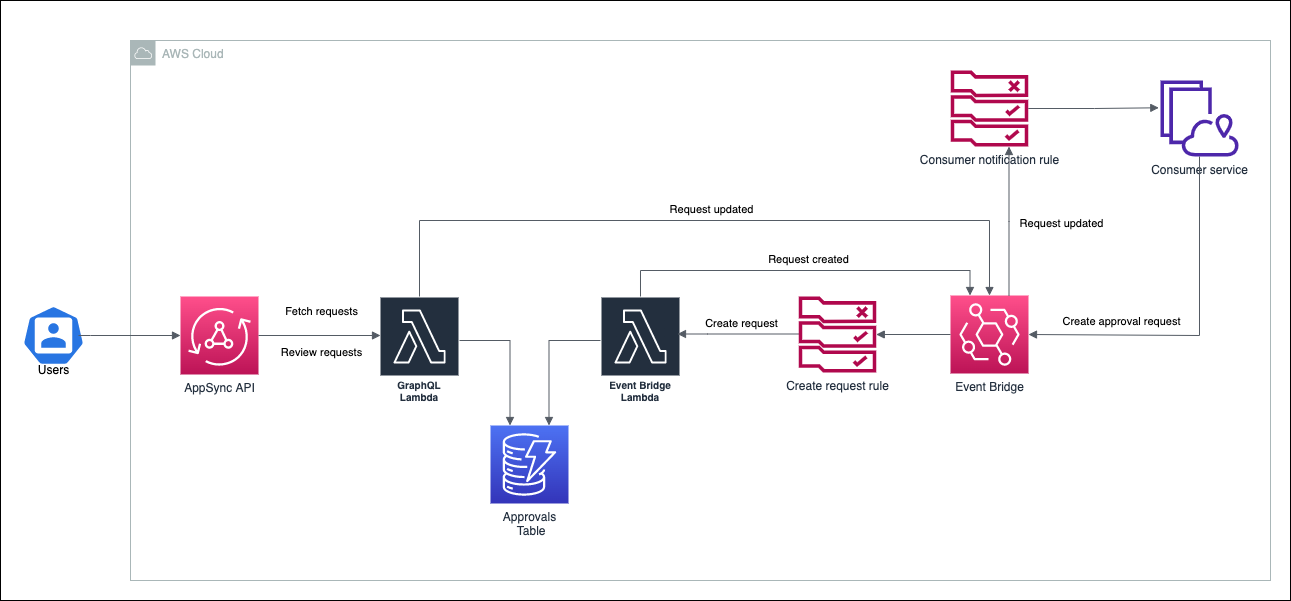

The diagram above was exported from draw.io. Its source (the exported page's mxGraphModel, read from the mxfile embedded in the PNG):
<mxGraphModel dx="1357" dy="1269" grid="1" gridSize="10" guides="1" tooltips="1" connect="1" arrows="1" fold="1" page="1" pageScale="1" pageWidth="827" pageHeight="1169" math="0" shadow="0">
  <root>
    <mxCell id="0" />
    <mxCell id="1" parent="0" />
    <mxCell id="UYvxVr7mV53rUJFuFl5B-45" value="" style="rounded=0;whiteSpace=wrap;html=1;" vertex="1" parent="1">
      <mxGeometry x="20" y="160" width="1290" height="600" as="geometry" />
    </mxCell>
    <mxCell id="UYvxVr7mV53rUJFuFl5B-1" value="AWS Cloud" style="sketch=0;outlineConnect=0;gradientColor=none;html=1;whiteSpace=wrap;fontSize=12;fontStyle=0;shape=mxgraph.aws4.group;grIcon=mxgraph.aws4.group_aws_cloud;strokeColor=#AAB7B8;fillColor=none;verticalAlign=top;align=left;spacingLeft=30;fontColor=#AAB7B8;dashed=0;" vertex="1" parent="1">
      <mxGeometry x="150" y="200" width="1140" height="540" as="geometry" />
    </mxCell>
    <mxCell id="UYvxVr7mV53rUJFuFl5B-2" value="Users" style="sketch=0;html=1;dashed=0;whitespace=wrap;fillColor=#2875E2;strokeColor=#ffffff;points=[[0.005,0.63,0],[0.1,0.2,0],[0.9,0.2,0],[0.5,0,0],[0.995,0.63,0],[0.72,0.99,0],[0.5,1,0],[0.28,0.99,0]];shape=mxgraph.kubernetes.icon;prIcon=user;spacingTop=70;" vertex="1" parent="1">
      <mxGeometry x="38" y="465" width="70" height="60" as="geometry" />
    </mxCell>
    <mxCell id="UYvxVr7mV53rUJFuFl5B-6" value="AppSync API" style="sketch=0;points=[[0,0,0],[0.25,0,0],[0.5,0,0],[0.75,0,0],[1,0,0],[0,1,0],[0.25,1,0],[0.5,1,0],[0.75,1,0],[1,1,0],[0,0.25,0],[0,0.5,0],[0,0.75,0],[1,0.25,0],[1,0.5,0],[1,0.75,0]];outlineConnect=0;fontColor=#232F3E;gradientColor=#FF4F8B;gradientDirection=north;fillColor=#BC1356;strokeColor=#ffffff;dashed=0;verticalLabelPosition=bottom;verticalAlign=top;align=center;html=1;fontSize=12;fontStyle=0;aspect=fixed;shape=mxgraph.aws4.resourceIcon;resIcon=mxgraph.aws4.appsync;" vertex="1" parent="1">
      <mxGeometry x="200" y="456" width="78" height="78" as="geometry" />
    </mxCell>
    <mxCell id="UYvxVr7mV53rUJFuFl5B-7" value="GraphQL Lambda" style="sketch=0;outlineConnect=0;fontColor=#232F3E;gradientColor=none;strokeColor=#ffffff;fillColor=#232F3E;dashed=0;verticalLabelPosition=middle;verticalAlign=bottom;align=center;html=1;whiteSpace=wrap;fontSize=10;fontStyle=1;spacing=3;shape=mxgraph.aws4.productIcon;prIcon=mxgraph.aws4.lambda;spacingTop=20;" vertex="1" parent="1">
      <mxGeometry x="399" y="455.9999999999998" width="80" height="110" as="geometry" />
    </mxCell>
    <mxCell id="UYvxVr7mV53rUJFuFl5B-10" value="Event Bridge Lambda" style="sketch=0;outlineConnect=0;fontColor=#232F3E;gradientColor=none;strokeColor=#ffffff;fillColor=#232F3E;dashed=0;verticalLabelPosition=middle;verticalAlign=bottom;align=center;html=1;whiteSpace=wrap;fontSize=10;fontStyle=1;spacing=3;shape=mxgraph.aws4.productIcon;prIcon=mxgraph.aws4.lambda;spacingTop=20;" vertex="1" parent="1">
      <mxGeometry x="620" y="456" width="80" height="110" as="geometry" />
    </mxCell>
    <mxCell id="UYvxVr7mV53rUJFuFl5B-11" value="Event Bridge" style="sketch=0;points=[[0,0,0],[0.25,0,0],[0.5,0,0],[0.75,0,0],[1,0,0],[0,1,0],[0.25,1,0],[0.5,1,0],[0.75,1,0],[1,1,0],[0,0.25,0],[0,0.5,0],[0,0.75,0],[1,0.25,0],[1,0.5,0],[1,0.75,0]];outlineConnect=0;fontColor=#232F3E;gradientColor=#FF4F8B;gradientDirection=north;fillColor=#BC1356;strokeColor=#ffffff;dashed=0;verticalLabelPosition=bottom;verticalAlign=top;align=center;html=1;fontSize=12;fontStyle=0;aspect=fixed;shape=mxgraph.aws4.resourceIcon;resIcon=mxgraph.aws4.eventbridge;" vertex="1" parent="1">
      <mxGeometry x="970" y="455" width="78" height="78" as="geometry" />
    </mxCell>
    <mxCell id="UYvxVr7mV53rUJFuFl5B-17" value="Review requests" style="edgeLabel;html=1;align=center;verticalAlign=middle;resizable=0;points=[];" vertex="1" connectable="0" parent="1">
      <mxGeometry x="340" y="511" as="geometry" />
    </mxCell>
    <mxCell id="UYvxVr7mV53rUJFuFl5B-22" value="Consumer service" style="sketch=0;outlineConnect=0;fontColor=#232F3E;gradientColor=none;fillColor=#4D27AA;strokeColor=none;dashed=0;verticalLabelPosition=bottom;verticalAlign=top;align=center;html=1;fontSize=12;fontStyle=0;aspect=fixed;pointerEvents=1;shape=mxgraph.aws4.service;" vertex="1" parent="1">
      <mxGeometry x="1180" y="240" width="78" height="76" as="geometry" />
    </mxCell>
    <mxCell id="UYvxVr7mV53rUJFuFl5B-23" value="" style="edgeStyle=orthogonalEdgeStyle;html=1;endArrow=block;elbow=vertical;startArrow=none;endFill=1;strokeColor=#545B64;rounded=0;entryX=0;entryY=0.5;entryDx=0;entryDy=0;entryPerimeter=0;exitX=0.857;exitY=0.5;exitDx=0;exitDy=0;exitPerimeter=0;" edge="1" parent="1" source="UYvxVr7mV53rUJFuFl5B-2" target="UYvxVr7mV53rUJFuFl5B-6">
      <mxGeometry width="100" relative="1" as="geometry">
        <mxPoint x="120" y="495" as="sourcePoint" />
        <mxPoint x="200" y="498" as="targetPoint" />
        <Array as="points">
          <mxPoint x="110" y="495" />
        </Array>
      </mxGeometry>
    </mxCell>
    <mxCell id="UYvxVr7mV53rUJFuFl5B-25" value="" style="edgeStyle=orthogonalEdgeStyle;html=1;endArrow=block;elbow=vertical;startArrow=none;endFill=1;strokeColor=#545B64;rounded=0;exitX=1;exitY=0.5;exitDx=0;exitDy=0;exitPerimeter=0;" edge="1" parent="1" source="UYvxVr7mV53rUJFuFl5B-6">
      <mxGeometry width="100" relative="1" as="geometry">
        <mxPoint x="300" y="494.5" as="sourcePoint" />
        <mxPoint x="400" y="495" as="targetPoint" />
      </mxGeometry>
    </mxCell>
    <mxCell id="UYvxVr7mV53rUJFuFl5B-26" value="" style="edgeStyle=orthogonalEdgeStyle;html=1;endArrow=block;elbow=vertical;startArrow=none;endFill=1;strokeColor=#545B64;rounded=0;" edge="1" parent="1" source="UYvxVr7mV53rUJFuFl5B-33">
      <mxGeometry width="100" relative="1" as="geometry">
        <mxPoint x="827" y="493.5" as="sourcePoint" />
        <mxPoint x="697" y="493.5" as="targetPoint" />
        <Array as="points">
          <mxPoint x="727" y="494" />
        </Array>
      </mxGeometry>
    </mxCell>
    <mxCell id="UYvxVr7mV53rUJFuFl5B-32" value="Create request" style="edgeLabel;html=1;align=center;verticalAlign=middle;resizable=0;points=[];" vertex="1" connectable="0" parent="UYvxVr7mV53rUJFuFl5B-26">
      <mxGeometry x="0.3413" y="-2" relative="1" as="geometry">
        <mxPoint x="23" y="-9" as="offset" />
      </mxGeometry>
    </mxCell>
    <mxCell id="UYvxVr7mV53rUJFuFl5B-27" value="" style="edgeStyle=orthogonalEdgeStyle;html=1;endArrow=block;elbow=vertical;startArrow=none;endFill=1;strokeColor=#545B64;rounded=0;entryX=1;entryY=0.5;entryDx=0;entryDy=0;entryPerimeter=0;" edge="1" parent="1" source="UYvxVr7mV53rUJFuFl5B-22" target="UYvxVr7mV53rUJFuFl5B-11">
      <mxGeometry width="100" relative="1" as="geometry">
        <mxPoint x="620" y="500" as="sourcePoint" />
        <mxPoint x="720" y="500" as="targetPoint" />
        <Array as="points">
          <mxPoint x="1219" y="495" />
        </Array>
      </mxGeometry>
    </mxCell>
    <mxCell id="UYvxVr7mV53rUJFuFl5B-28" value="Create approval request" style="edgeLabel;html=1;align=center;verticalAlign=middle;resizable=0;points=[];" vertex="1" connectable="0" parent="UYvxVr7mV53rUJFuFl5B-27">
      <mxGeometry x="0.0046" y="-3" relative="1" as="geometry">
        <mxPoint x="-76" y="-12" as="offset" />
      </mxGeometry>
    </mxCell>
    <mxCell id="UYvxVr7mV53rUJFuFl5B-29" value="Fetch requests" style="edgeLabel;html=1;align=center;verticalAlign=middle;resizable=0;points=[];" vertex="1" connectable="0" parent="1">
      <mxGeometry x="340" y="470" as="geometry" />
    </mxCell>
    <mxCell id="UYvxVr7mV53rUJFuFl5B-30" value="" style="edgeStyle=orthogonalEdgeStyle;html=1;endArrow=block;elbow=vertical;startArrow=none;endFill=1;strokeColor=#545B64;rounded=0;entryX=0.25;entryY=0;entryDx=0;entryDy=0;entryPerimeter=0;" edge="1" parent="1" source="UYvxVr7mV53rUJFuFl5B-10" target="UYvxVr7mV53rUJFuFl5B-11">
      <mxGeometry width="100" relative="1" as="geometry">
        <mxPoint x="690" y="390" as="sourcePoint" />
        <mxPoint x="820" y="390" as="targetPoint" />
        <Array as="points">
          <mxPoint x="660" y="430" />
          <mxPoint x="990" y="430" />
        </Array>
      </mxGeometry>
    </mxCell>
    <mxCell id="UYvxVr7mV53rUJFuFl5B-31" value="Request created" style="edgeLabel;html=1;align=center;verticalAlign=middle;resizable=0;points=[];" vertex="1" connectable="0" parent="UYvxVr7mV53rUJFuFl5B-30">
      <mxGeometry x="0.0126" y="2" relative="1" as="geometry">
        <mxPoint y="-10" as="offset" />
      </mxGeometry>
    </mxCell>
    <mxCell id="UYvxVr7mV53rUJFuFl5B-33" value="Create request rule" style="sketch=0;outlineConnect=0;fontColor=#232F3E;gradientColor=none;fillColor=#B0084D;strokeColor=none;dashed=0;verticalLabelPosition=bottom;verticalAlign=top;align=center;html=1;fontSize=12;fontStyle=0;aspect=fixed;pointerEvents=1;shape=mxgraph.aws4.rule_2;" vertex="1" parent="1">
      <mxGeometry x="818" y="456" width="78" height="76" as="geometry" />
    </mxCell>
    <mxCell id="UYvxVr7mV53rUJFuFl5B-34" value="Consumer notification rule" style="sketch=0;outlineConnect=0;fontColor=#232F3E;gradientColor=none;fillColor=#B0084D;strokeColor=none;dashed=0;verticalLabelPosition=bottom;verticalAlign=top;align=center;html=1;fontSize=12;fontStyle=0;aspect=fixed;pointerEvents=1;shape=mxgraph.aws4.rule_2;" vertex="1" parent="1">
      <mxGeometry x="970" y="230" width="78" height="76" as="geometry" />
    </mxCell>
    <mxCell id="UYvxVr7mV53rUJFuFl5B-35" value="" style="edgeStyle=orthogonalEdgeStyle;html=1;endArrow=none;elbow=vertical;startArrow=block;startFill=1;strokeColor=#545B64;rounded=0;entryX=0;entryY=0.5;entryDx=0;entryDy=0;entryPerimeter=0;" edge="1" parent="1" source="UYvxVr7mV53rUJFuFl5B-33" target="UYvxVr7mV53rUJFuFl5B-11">
      <mxGeometry width="100" relative="1" as="geometry">
        <mxPoint x="898" y="493.5" as="sourcePoint" />
        <mxPoint x="998" y="493.5" as="targetPoint" />
      </mxGeometry>
    </mxCell>
    <mxCell id="UYvxVr7mV53rUJFuFl5B-36" value="" style="edgeStyle=orthogonalEdgeStyle;html=1;endArrow=none;elbow=vertical;startArrow=block;startFill=1;strokeColor=#545B64;rounded=0;entryX=0.75;entryY=0;entryDx=0;entryDy=0;entryPerimeter=0;" edge="1" parent="1" source="UYvxVr7mV53rUJFuFl5B-34" target="UYvxVr7mV53rUJFuFl5B-11">
      <mxGeometry width="100" relative="1" as="geometry">
        <mxPoint x="1030" y="390" as="sourcePoint" />
        <mxPoint x="1130" y="390" as="targetPoint" />
        <Array as="points">
          <mxPoint x="1029" y="381" />
        </Array>
      </mxGeometry>
    </mxCell>
    <mxCell id="UYvxVr7mV53rUJFuFl5B-38" value="Request updated" style="edgeLabel;html=1;align=center;verticalAlign=middle;resizable=0;points=[];" vertex="1" connectable="0" parent="UYvxVr7mV53rUJFuFl5B-36">
      <mxGeometry x="0.0238" y="-2" relative="1" as="geometry">
        <mxPoint x="54" as="offset" />
      </mxGeometry>
    </mxCell>
    <mxCell id="UYvxVr7mV53rUJFuFl5B-37" value="" style="edgeStyle=orthogonalEdgeStyle;html=1;endArrow=block;elbow=vertical;startArrow=none;endFill=1;strokeColor=#545B64;rounded=0;entryX=-0.022;entryY=0.359;entryDx=0;entryDy=0;entryPerimeter=0;" edge="1" parent="1" source="UYvxVr7mV53rUJFuFl5B-34" target="UYvxVr7mV53rUJFuFl5B-22">
      <mxGeometry width="100" relative="1" as="geometry">
        <mxPoint x="1060" y="267.5" as="sourcePoint" />
        <mxPoint x="1160" y="267.5" as="targetPoint" />
      </mxGeometry>
    </mxCell>
    <mxCell id="UYvxVr7mV53rUJFuFl5B-39" value="Approvals&lt;br&gt;&amp;nbsp;Table" style="sketch=0;points=[[0,0,0],[0.25,0,0],[0.5,0,0],[0.75,0,0],[1,0,0],[0,1,0],[0.25,1,0],[0.5,1,0],[0.75,1,0],[1,1,0],[0,0.25,0],[0,0.5,0],[0,0.75,0],[1,0.25,0],[1,0.5,0],[1,0.75,0]];outlineConnect=0;fontColor=#232F3E;gradientColor=#4D72F3;gradientDirection=north;fillColor=#3334B9;strokeColor=#ffffff;dashed=0;verticalLabelPosition=bottom;verticalAlign=top;align=center;html=1;fontSize=12;fontStyle=0;aspect=fixed;shape=mxgraph.aws4.resourceIcon;resIcon=mxgraph.aws4.dynamodb;" vertex="1" parent="1">
      <mxGeometry x="510" y="585" width="78" height="78" as="geometry" />
    </mxCell>
    <mxCell id="UYvxVr7mV53rUJFuFl5B-41" value="" style="edgeStyle=orthogonalEdgeStyle;html=1;endArrow=none;elbow=vertical;startArrow=block;startFill=1;strokeColor=#545B64;rounded=0;exitX=0.75;exitY=0;exitDx=0;exitDy=0;exitPerimeter=0;" edge="1" parent="1" source="UYvxVr7mV53rUJFuFl5B-39" target="UYvxVr7mV53rUJFuFl5B-10">
      <mxGeometry width="100" relative="1" as="geometry">
        <mxPoint x="510" y="470" as="sourcePoint" />
        <mxPoint x="610" y="470" as="targetPoint" />
        <Array as="points">
          <mxPoint x="569" y="500" />
        </Array>
      </mxGeometry>
    </mxCell>
    <mxCell id="UYvxVr7mV53rUJFuFl5B-42" value="" style="edgeStyle=orthogonalEdgeStyle;html=1;endArrow=none;elbow=vertical;startArrow=block;startFill=1;strokeColor=#545B64;rounded=0;exitX=0.25;exitY=0;exitDx=0;exitDy=0;exitPerimeter=0;" edge="1" parent="1" source="UYvxVr7mV53rUJFuFl5B-39" target="UYvxVr7mV53rUJFuFl5B-7">
      <mxGeometry width="100" relative="1" as="geometry">
        <mxPoint x="578.5" y="640" as="sourcePoint" />
        <mxPoint x="630" y="521" as="targetPoint" />
        <Array as="points">
          <mxPoint x="530" y="500" />
        </Array>
      </mxGeometry>
    </mxCell>
    <mxCell id="UYvxVr7mV53rUJFuFl5B-43" value="" style="edgeStyle=orthogonalEdgeStyle;html=1;endArrow=block;elbow=vertical;startArrow=none;endFill=1;strokeColor=#545B64;rounded=0;entryX=0.5;entryY=0;entryDx=0;entryDy=0;entryPerimeter=0;" edge="1" parent="1" source="UYvxVr7mV53rUJFuFl5B-7" target="UYvxVr7mV53rUJFuFl5B-11">
      <mxGeometry width="100" relative="1" as="geometry">
        <mxPoint x="488" y="390" as="sourcePoint" />
        <mxPoint x="588" y="390" as="targetPoint" />
        <Array as="points">
          <mxPoint x="439" y="380" />
          <mxPoint x="1009" y="380" />
        </Array>
      </mxGeometry>
    </mxCell>
    <mxCell id="UYvxVr7mV53rUJFuFl5B-44" value="Request updated" style="edgeLabel;html=1;align=center;verticalAlign=middle;resizable=0;points=[];" vertex="1" connectable="0" parent="UYvxVr7mV53rUJFuFl5B-43">
      <mxGeometry x="0.2684" y="1" relative="1" as="geometry">
        <mxPoint x="-90" y="-11" as="offset" />
      </mxGeometry>
    </mxCell>
  </root>
</mxGraphModel>